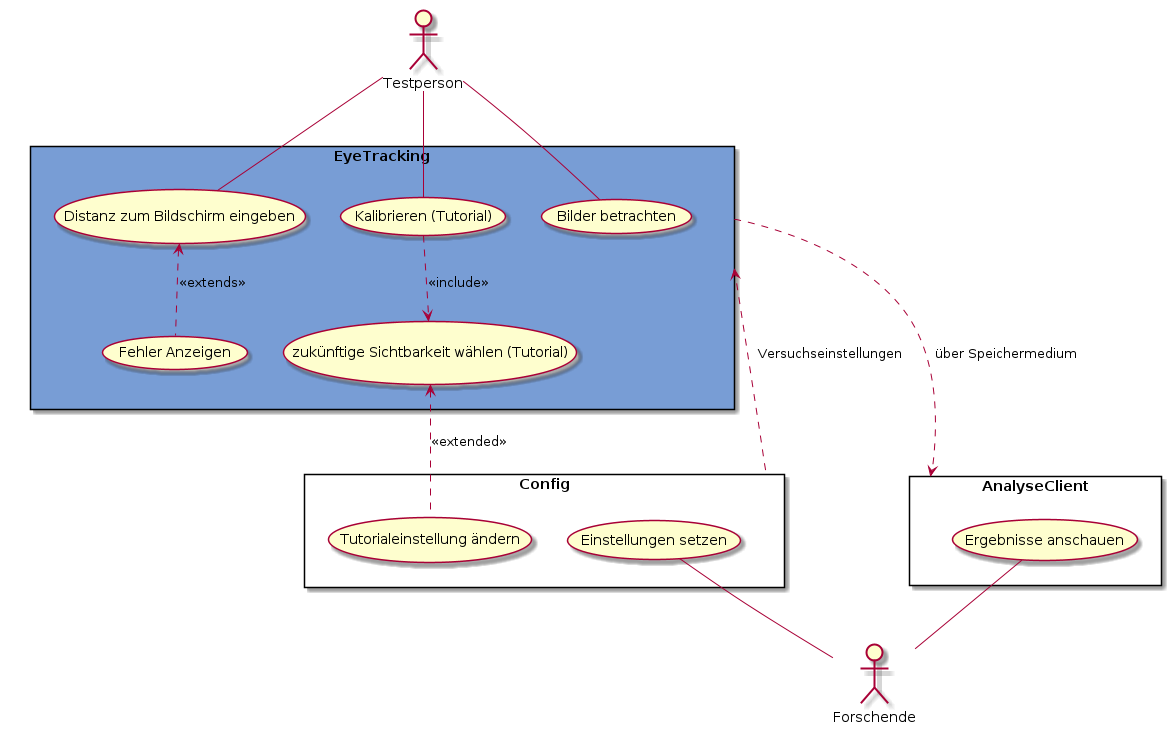

The diagram above was rendered by PlantUML. Its source (embedded in the PNG):
@startuml EyeTracking


actor Testperson as t
actor Forschende as f

rectangle EyeTracking as z #789dd5 {
    usecase "Distanz zum Bildschirm eingeben" as db
    usecase "Kalibrieren (Tutorial)" as kt
    usecase "zukünftige Sichtbarkeit wählen (Tutorial)" as tw
    usecase "Bilder betrachten" as bb
    usecase "Fehler Anzeigen" as fa
}

rectangle AnalyseClient as a {
    usecase "Ergebnisse anschauen" as ea
}

rectangle Config as c {
    usecase "Einstellungen setzen" as es
    usecase "Tutorialeinstellung ändern" as tä
}

t -- db
t -- kt
t -- bb

es -- f
ea -- f

tw <.. tä : <<extended>> 
z ..> a : über Speichermedium
z <.. c : Versuchseinstellungen
db <.. fa : <<extends>>
kt ..> tw : <<include>>

@enduml